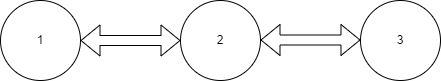

The diagram above was exported from draw.io. Its source (the exported page's mxGraphModel, read from the mxfile embedded in the PNG):
<mxGraphModel dx="1434" dy="738" grid="1" gridSize="10" guides="1" tooltips="1" connect="1" arrows="1" fold="1" page="1" pageScale="1" pageWidth="827" pageHeight="1169" math="0" shadow="0">
  <root>
    <mxCell id="0" />
    <mxCell id="1" parent="0" />
    <mxCell id="sybgR7DSp-J2AuyoVzbx-8" value="&lt;font&gt;1&lt;/font&gt;" style="ellipse;whiteSpace=wrap;html=1;" parent="1" vertex="1">
      <mxGeometry x="114" y="270" width="80" height="80" as="geometry" />
    </mxCell>
    <mxCell id="sybgR7DSp-J2AuyoVzbx-10" value="&lt;font&gt;3&lt;/font&gt;" style="ellipse;whiteSpace=wrap;html=1;" parent="1" vertex="1">
      <mxGeometry x="474" y="270" width="80" height="80" as="geometry" />
    </mxCell>
    <mxCell id="sybgR7DSp-J2AuyoVzbx-11" value="&lt;font&gt;2&lt;/font&gt;" style="ellipse;whiteSpace=wrap;html=1;" parent="1" vertex="1">
      <mxGeometry x="294" y="270" width="80" height="80" as="geometry" />
    </mxCell>
    <mxCell id="sybgR7DSp-J2AuyoVzbx-12" value="" style="shape=flexArrow;endArrow=classic;startArrow=classic;html=1;rounded=0;exitX=1;exitY=0.5;exitDx=0;exitDy=0;entryX=0;entryY=0.5;entryDx=0;entryDy=0;fontColor=default;" parent="1" source="sybgR7DSp-J2AuyoVzbx-8" target="sybgR7DSp-J2AuyoVzbx-11" edge="1">
      <mxGeometry width="100" height="100" relative="1" as="geometry">
        <mxPoint x="354" y="450" as="sourcePoint" />
        <mxPoint x="454" y="350" as="targetPoint" />
      </mxGeometry>
    </mxCell>
    <mxCell id="sybgR7DSp-J2AuyoVzbx-13" value="" style="shape=flexArrow;endArrow=classic;startArrow=classic;html=1;rounded=0;exitX=1;exitY=0.5;exitDx=0;exitDy=0;entryX=0;entryY=0.5;entryDx=0;entryDy=0;fontColor=default;" parent="1" edge="1">
      <mxGeometry width="100" height="100" relative="1" as="geometry">
        <mxPoint x="374" y="309.5" as="sourcePoint" />
        <mxPoint x="474" y="309.5" as="targetPoint" />
      </mxGeometry>
    </mxCell>
  </root>
</mxGraphModel>